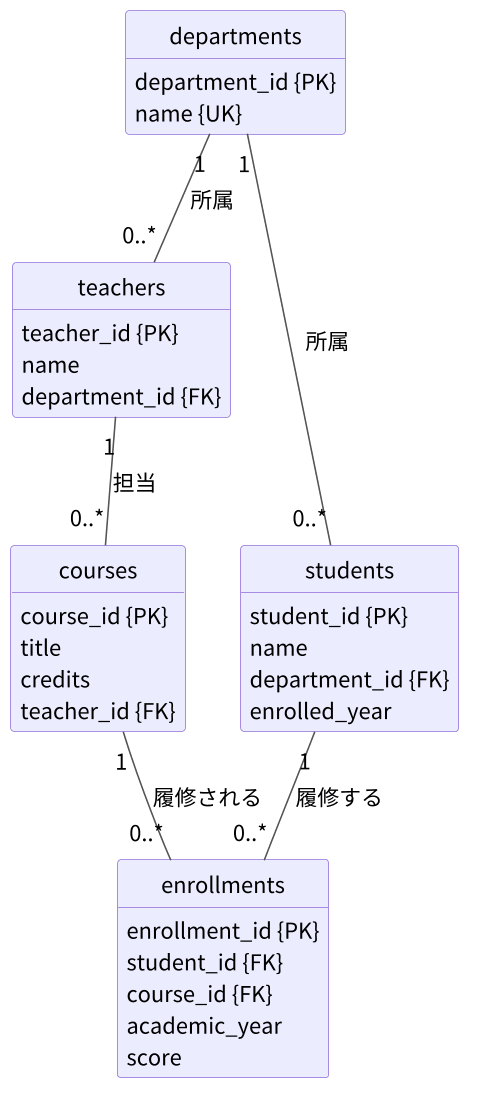

The diagram above was rendered by PlantUML. Its source (embedded in the PNG):
@startuml er-04-01-logical
!include _common.iuml
class departments {
  department_id {PK}
  name {UK}
}
class teachers {
  teacher_id {PK}
  name
  department_id {FK}
}
class students {
  student_id {PK}
  name
  department_id {FK}
  enrolled_year
}
class courses {
  course_id {PK}
  title
  credits
  teacher_id {FK}
}
class enrollments {
  enrollment_id {PK}
  student_id {FK}
  course_id {FK}
  academic_year
  score
}
departments "1" --- "0..*" students : 所属
departments "1" -- "0..*" teachers : 所属
teachers "1" -- "0..*" courses : 担当
students "1" -- "0..*" enrollments : 履修する
courses "1" -- "0..*" enrollments : 履修される
@enduml